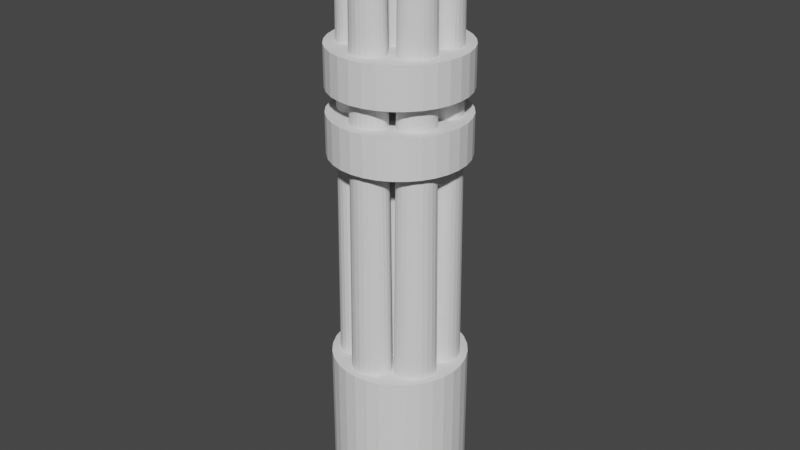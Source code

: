 # Source: Minigun.blend  (saved by Blender 2.93.21; exported with 4.5.12 LTS)
import bpy
from mathutils import Matrix  # noqa: F401  (used for matrix-valued properties, if any)

bpy.ops.wm.read_factory_settings(use_empty=True)
scene = bpy.context.scene
scene.name = 'Scene'

# ---- collections
col_collection = bpy.data.collections.new('Collection'); scene.collection.children.link(col_collection)

# ---- world
world_world = bpy.data.worlds.new('World'); scene.world = world_world
world_world.use_nodes = True; world_world.node_tree.nodes.clear()
_N = world_world.node_tree.nodes; _L = world_world.node_tree.links
n0 = _N.new('ShaderNodeOutputWorld'); n0.name = 'World Output'; n0.location = (300, 300)
n1 = _N.new('ShaderNodeBackground'); n1.name = 'Background'; n1.location = (10, 300)
n1.inputs[0].default_value = (0.05088, 0.05088, 0.05088, 1.0)
_L.new(n1.outputs[0], n0.inputs[0])
n0.is_active_output = True
world_world.color = (0.05088, 0.05088, 0.05088)
world_world.use_sun_shadow = False
world_world.sun_shadow_jitter_overblur = 0.0

# ---- meshes
me_cylinder = bpy.data.meshes.new('Cylinder')
me_cylinder.from_pydata([(0.0, 1.0, -0.02943), (-4.002e-08, 0.7003, 0.05856), (0.1951, 0.9808, -0.02943), (0.1366, 0.6868, 0.05856), (0.3827, 0.9239, -0.02943), (0.268, 0.647, 0.05856), (0.5556, 0.8315, -0.02943), (0.3891, 0.5823, 0.05856), (0.7071, 0.7071, -0.02943), (0.4952, 0.4952, 0.05856), (0.8315, 0.5556, -0.02943), (0.5823, 0.3891, 0.05856), (0.9239, 0.3827, -0.02943), (0.647, 0.268, 0.05856), (0.9808, 0.1951, -0.02943), (0.6868, 0.1366, 0.05856), (1.0, -4.371e-08, -0.02943), (0.7003, -3.52e-08, 0.05856), (0.9808, -0.1951, -0.02943), (0.6868, -0.1366, 0.05856), (0.9239, -0.3827, -0.02943), (0.647, -0.268, 0.05856), (0.8315, -0.5556, -0.02943), (0.5823, -0.3891, 0.05856), (0.7071, -0.7071, -0.02943), (0.4952, -0.4952, 0.05856), (0.5556, -0.8315, -0.02943), (0.3891, -0.5823, 0.05856), (0.3827, -0.9239, -0.02943), (0.268, -0.647, 0.05856), (0.1951, -0.9808, -0.02943), (0.1366, -0.6868, 0.05856), (-8.742e-08, -1.0, -0.02943), (-7.775e-08, -0.7003, 0.05856), (-0.1951, -0.9808, -0.02943), (-0.1366, -0.6868, 0.05856), (-0.3827, -0.9239, -0.02943), (-0.268, -0.647, 0.05856), (-0.5556, -0.8315, -0.02943), (-0.3891, -0.5823, 0.05856), (-0.7071, -0.7071, -0.02943), (-0.4952, -0.4952, 0.05856), (-0.8315, -0.5556, -0.02943), (-0.5823, -0.3891, 0.05856), (-0.9239, -0.3827, -0.02943), (-0.647, -0.268, 0.05856), (-0.9808, -0.1951, -0.02943), (-0.6868, -0.1366, 0.05856), (-1.0, 1.192e-08, -0.02943), (-0.7003, 1.146e-08, 0.05856), (-0.9808, 0.1951, -0.02943), (-0.6868, 0.1366, 0.05856), (-0.9239, 0.3827, -0.02943), (-0.647, 0.268, 0.05856), (-0.8315, 0.5556, -0.02943), (-0.5823, 0.3891, 0.05856), (-0.7071, 0.7071, -0.02943), (-0.4952, 0.4952, 0.05856), (-0.5556, 0.8315, -0.02943), (-0.3891, 0.5823, 0.05856), (-0.3827, 0.9239, -0.02943), (-0.268, 0.647, 0.05856), (-0.1951, 0.9808, -0.02943), (-0.1366, 0.6868, 0.05856), (0.1546, 0.777, 25.32), (-1.5e-09, 0.7922, 25.32), (0.3032, 0.7319, 25.32), (0.4401, 0.6587, 25.32), (0.5602, 0.5602, 25.32), (0.6587, 0.4401, 25.32), (0.7319, 0.3032, 25.32), (0.777, 0.1546, 25.32), (0.7922, -3.846e-08, 25.32), (0.777, -0.1546, 25.32), (0.7319, -0.3032, 25.32), (0.6587, -0.4401, 25.32), (0.5602, -0.5602, 25.32), (0.4401, -0.6587, 25.32), (0.3032, -0.7319, 25.32), (0.1546, -0.777, 25.32), (-7.076e-08, -0.7922, 25.32), (-0.1546, -0.777, 25.32), (-0.3032, -0.7319, 25.32), (-0.4401, -0.6587, 25.32), (-0.5602, -0.5602, 25.32), (-0.6587, -0.4401, 25.32), (-0.7319, -0.3032, 25.32), (-0.777, -0.1546, 25.32), (-0.7922, 5.617e-09, 25.32), (-0.777, 0.1546, 25.32), (-0.7319, 0.3032, 25.32), (-0.6587, 0.4401, 25.32), (-0.5602, 0.5602, 25.32), (-0.4401, 0.6587, 25.32), (-0.3032, 0.7319, 25.32), (-0.1546, 0.777, 25.32), (0.1147, 0.5766, 25.32), (-2.751e-08, 0.5879, 25.32), (0.225, 0.5431, 25.32), (0.3266, 0.4888, 25.32), (0.4157, 0.4157, 25.32), (0.4888, 0.3266, 25.32), (0.5431, 0.225, 25.32), (0.5766, 0.1147, 25.32), (0.5879, -3.234e-08, 25.32), (0.5766, -0.1147, 25.32), (0.5431, -0.225, 25.32), (0.4888, -0.3266, 25.32), (0.4157, -0.4157, 25.32), (0.3266, -0.4888, 25.32), (0.225, -0.5431, 25.32), (0.1147, -0.5766, 25.32), (-5.852e-08, -0.5879, 25.32), (-0.1147, -0.5766, 25.32), (-0.225, -0.5431, 25.32), (-0.3266, -0.4888, 25.32), (-0.4157, -0.4157, 25.32), (-0.4888, -0.3266, 25.32), (-0.5431, -0.225, 25.32), (-0.5766, -0.1147, 25.32), (-0.5879, 5.617e-09, 25.32), (-0.5766, 0.1147, 25.32), (-0.5431, 0.225, 25.32), (-0.4888, 0.3266, 25.32), (-0.4157, 0.4157, 25.32), (-0.3266, 0.4888, 25.32), (-0.225, 0.5431, 25.32), (-0.1147, 0.5766, 25.32)], [], [(0, 65, 64, 2), (2, 64, 66, 4), (4, 66, 67, 6), (6, 67, 68, 8), (8, 68, 69, 10), (10, 69, 70, 12), (12, 70, 71, 14), (14, 71, 72, 16), (16, 72, 73, 18), (18, 73, 74, 20), (20, 74, 75, 22), (22, 75, 76, 24), (24, 76, 77, 26), (26, 77, 78, 28), (28, 78, 79, 30), (30, 79, 80, 32), (32, 80, 81, 34), (34, 81, 82, 36), (36, 82, 83, 38), (38, 83, 84, 40), (40, 84, 85, 42), (42, 85, 86, 44), (44, 86, 87, 46), (46, 87, 88, 48), (48, 88, 89, 50), (50, 89, 90, 52), (52, 90, 91, 54), (54, 91, 92, 56), (56, 92, 93, 58), (58, 93, 94, 60), (3, 1, 63, 61, 59, 57, 55, 53, 51, 49, 47, 45, 43, 41, 39, 37, 35, 33, 31, 29, 27, 25, 23, 21, 19, 17, 15, 13, 11, 9, 7, 5), (60, 94, 95, 62), (62, 95, 65, 0), (0, 2, 4, 6, 8, 10, 12, 14, 16, 18, 20, 22, 24, 26, 28, 30, 32, 34, 36, 38, 40, 42, 44, 46, 48, 50, 52, 54, 56, 58, 60, 62), (97, 96, 64, 65), (96, 98, 66, 64), (98, 99, 67, 66), (99, 100, 68, 67), (100, 101, 69, 68), (101, 102, 70, 69), (102, 103, 71, 70), (103, 104, 72, 71), (104, 105, 73, 72), (105, 106, 74, 73), (106, 107, 75, 74), (107, 108, 76, 75), (108, 109, 77, 76), (109, 110, 78, 77), (110, 111, 79, 78), (111, 112, 80, 79), (112, 113, 81, 80), (113, 114, 82, 81), (114, 115, 83, 82), (115, 116, 84, 83), (116, 117, 85, 84), (117, 118, 86, 85), (118, 119, 87, 86), (119, 120, 88, 87), (120, 121, 89, 88), (121, 122, 90, 89), (122, 123, 91, 90), (123, 124, 92, 91), (124, 125, 93, 92), (125, 126, 94, 93), (126, 127, 95, 94), (127, 97, 65, 95), (1, 3, 96, 97), (3, 5, 98, 96), (5, 7, 99, 98), (7, 9, 100, 99), (9, 11, 101, 100), (11, 13, 102, 101), (13, 15, 103, 102), (15, 17, 104, 103), (17, 19, 105, 104), (19, 21, 106, 105), (21, 23, 107, 106), (23, 25, 108, 107), (25, 27, 109, 108), (27, 29, 110, 109), (29, 31, 111, 110), (31, 33, 112, 111), (33, 35, 113, 112), (35, 37, 114, 113), (37, 39, 115, 114), (39, 41, 116, 115), (41, 43, 117, 116), (43, 45, 118, 117), (45, 47, 119, 118), (47, 49, 120, 119), (49, 51, 121, 120), (51, 53, 122, 121), (53, 55, 123, 122), (55, 57, 124, 123), (57, 59, 125, 124), (59, 61, 126, 125), (61, 63, 127, 126), (63, 1, 97, 127)])
_uv = me_cylinder.uv_layers.new(name='UVMap')
_uv.uv.foreach_set('vector', [1.0, 0.5, 1.0, 1.0, 0.9688, 1.0, 0.9688, 0.5, 0.9688, 0.5, 0.9688, 1.0, 0.9375, 1.0, 0.9375, 0.5, 0.9375, 0.5, 0.9375, 1.0, 0.9062, 1.0, 0.9062, 0.5, 0.9062, 0.5, 0.9062, 1.0, 0.875, 1.0, 0.875, 0.5, 0.875, 0.5, 0.875, 1.0, 0.8438, 1.0, 0.8438, 0.5, 0.8438, 0.5, 0.8438, 1.0, 0.8125, 1.0, 0.8125, 0.5, 0.8125, 0.5, 0.8125, 1.0, 0.7812, 1.0, 0.7812, 0.5, 0.7812, 0.5, 0.7812, 1.0, 0.75, 1.0, 0.75, 0.5, 0.75, 0.5, 0.75, 1.0, 0.7188, 1.0, 0.7188, 0.5, 0.7188, 0.5, 0.7188, 1.0, 0.6875, 1.0, 0.6875, 0.5, 0.6875, 0.5, 0.6875, 1.0, 0.6562, 1.0, 0.6562, 0.5, 0.6562, 0.5, 0.6562, 1.0, 0.625, 1.0, 0.625, 0.5, 0.625, 0.5, 0.625, 1.0, 0.5938, 1.0, 0.5938, 0.5, 0.5938, 0.5, 0.5938, 1.0, 0.5625, 1.0, 0.5625, 0.5, 0.5625, 0.5, 0.5625, 1.0, 0.5312, 1.0, 0.5312, 0.5, 0.5312, 0.5, 0.5312, 1.0, 0.5, 1.0, 0.5, 0.5, 0.5, 0.5, 0.5, 1.0, 0.4688, 1.0, 0.4688, 0.5, 0.4688, 0.5, 0.4688, 1.0, 0.4375, 1.0, 0.4375, 0.5, 0.4375, 0.5, 0.4375, 1.0, 0.4062, 1.0, 0.4062, 0.5, 0.4062, 0.5, 0.4062, 1.0, 0.375, 1.0, 0.375, 0.5, 0.375, 0.5, 0.375, 1.0, 0.3438, 1.0, 0.3438, 0.5, 0.3438, 0.5, 0.3438, 1.0, 0.3125, 1.0, 0.3125, 0.5, 0.3125, 0.5, 0.3125, 1.0, 0.2812, 1.0, 0.2812, 0.5, 0.2812, 0.5, 0.2812, 1.0, 0.25, 1.0, 0.25, 0.5, 0.25, 0.5, 0.25, 1.0, 0.2188, 1.0, 0.2188, 0.5, 0.2188, 0.5, 0.2188, 1.0, 0.1875, 1.0, 0.1875, 0.5, 0.1875, 0.5, 0.1875, 1.0, 0.1562, 1.0, 0.1562, 0.5, 0.1562, 0.5, 0.1562, 1.0, 0.125, 1.0, 0.125, 0.5, 0.125, 0.5, 0.125, 1.0, 0.09375, 1.0, 0.09375, 0.5, 0.09375, 0.5, 0.09375, 1.0, 0.0625, 1.0, 0.0625, 0.5, 0.2828, 0.4148, 0.25, 0.4181, 0.2172, 0.4148, 0.1857, 0.4053, 0.1566, 0.3897, 0.1312, 0.3688, 0.1103, 0.3434, 0.09473, 0.3143, 0.08516, 0.2828, 0.08193, 0.25, 0.08516, 0.2172, 0.09473, 0.1857, 0.1103, 0.1566, 0.1312, 0.1312, 0.1566, 0.1103, 0.1857, 0.09473, 0.2172, 0.08516, 0.25, 0.08193, 0.2828, 0.08516, 0.3143, 0.09473, 0.3434, 0.1103, 0.3688, 0.1312, 0.3897, 0.1566, 0.4053, 0.1857, 0.4148, 0.2172, 0.4181, 0.25, 0.4148, 0.2828, 0.4053, 0.3143, 0.3897, 0.3434, 0.3688, 0.3688, 0.3434, 0.3897, 0.3143, 0.4053, 0.0625, 0.5, 0.0625, 1.0, 0.03125, 1.0, 0.03125, 0.5, 0.03125, 0.5, 0.03125, 1.0, 0.0, 1.0, 0.0, 0.5, 0.75, 0.49, 0.7968, 0.4854, 0.8418, 0.4717, 0.8833, 0.4496, 0.9197, 0.4197, 0.9496, 0.3833, 0.9717, 0.3418, 0.9854, 0.2968, 0.99, 0.25, 0.9854, 0.2032, 0.9717, 0.1582, 0.9496, 0.1167, 0.9197, 0.08029, 0.8833, 0.05045, 0.8418, 0.02827, 0.7968, 0.01461, 0.75, 0.01, 0.7032, 0.01461, 0.6582, 0.02827, 0.6167, 0.05045, 0.5803, 0.08029, 0.5504, 0.1167, 0.5283, 0.1582, 0.5146, 0.2032, 0.51, 0.25, 0.5146, 0.2968, 0.5283, 0.3418, 0.5504, 0.3833, 0.5803, 0.4197, 0.6167, 0.4496, 0.6582, 0.4717, 0.7032, 0.4854, 0.25, 0.4281, 0.2847, 0.4247, 0.2968, 0.4854, 0.25, 0.49, 0.2847, 0.4247, 0.3182, 0.4145, 0.3418, 0.4717, 0.2968, 0.4854, 0.3182, 0.4145, 0.3489, 0.3981, 0.3833, 0.4496, 0.3418, 0.4717, 0.3489, 0.3981, 0.3759, 0.3759, 0.4197, 0.4197, 0.3833, 0.4496, 0.3759, 0.3759, 0.3981, 0.3489, 0.4496, 0.3833, 0.4197, 0.4197, 0.3981, 0.3489, 0.4145, 0.3182, 0.4717, 0.3418, 0.4496, 0.3833, 0.4145, 0.3182, 0.4247, 0.2847, 0.4854, 0.2968, 0.4717, 0.3418, 0.4247, 0.2847, 0.4281, 0.25, 0.49, 0.25, 0.4854, 0.2968, 0.4281, 0.25, 0.4247, 0.2153, 0.4854, 0.2032, 0.49, 0.25, 0.4247, 0.2153, 0.4145, 0.1818, 0.4717, 0.1582, 0.4854, 0.2032, 0.4145, 0.1818, 0.3981, 0.1511, 0.4496, 0.1167, 0.4717, 0.1582, 0.3981, 0.1511, 0.3759, 0.1241, 0.4197, 0.08029, 0.4496, 0.1167, 0.3759, 0.1241, 0.3489, 0.1019, 0.3833, 0.05045, 0.4197, 0.08029, 0.3489, 0.1019, 0.3182, 0.08547, 0.3418, 0.02827, 0.3833, 0.05045, 0.3182, 0.08547, 0.2847, 0.07533, 0.2968, 0.01461, 0.3418, 0.02827, 0.2847, 0.07533, 0.25, 0.07191, 0.25, 0.01, 0.2968, 0.01461, 0.25, 0.07191, 0.2153, 0.07533, 0.2032, 0.01461, 0.25, 0.01, 0.2153, 0.07533, 0.1818, 0.08547, 0.1582, 0.02827, 0.2032, 0.01461, 0.1818, 0.08547, 0.1511, 0.1019, 0.1167, 0.05045, 0.1582, 0.02827, 0.1511, 0.1019, 0.1241, 0.1241, 0.08029, 0.08029, 0.1167, 0.05045, 0.1241, 0.1241, 0.1019, 0.1511, 0.05045, 0.1167, 0.08029, 0.08029, 0.1019, 0.1511, 0.08547, 0.1818, 0.02827, 0.1582, 0.05045, 0.1167, 0.08547, 0.1818, 0.07533, 0.2153, 0.01461, 0.2032, 0.02827, 0.1582, 0.07533, 0.2153, 0.07191, 0.25, 0.01, 0.25, 0.01461, 0.2032, 0.07191, 0.25, 0.07533, 0.2847, 0.01461, 0.2968, 0.01, 0.25, 0.07533, 0.2847, 0.08547, 0.3182, 0.02827, 0.3418, 0.01461, 0.2968, 0.08547, 0.3182, 0.1019, 0.3489, 0.05045, 0.3833, 0.02827, 0.3418, 0.1019, 0.3489, 0.1241, 0.3759, 0.08029, 0.4197, 0.05045, 0.3833, 0.1241, 0.3759, 0.1511, 0.3981, 0.1167, 0.4496, 0.08029, 0.4197, 0.1511, 0.3981, 0.1818, 0.4145, 0.1582, 0.4717, 0.1167, 0.4496, 0.1818, 0.4145, 0.2153, 0.4247, 0.2032, 0.4854, 0.1582, 0.4717, 0.2153, 0.4247, 0.25, 0.4281, 0.25, 0.49, 0.2032, 0.4854, 0.25, 0.4181, 0.2828, 0.4148, 0.2847, 0.4247, 0.25, 0.4281, 0.2828, 0.4148, 0.3143, 0.4053, 0.3182, 0.4145, 0.2847, 0.4247, 0.3143, 0.4053, 0.3434, 0.3897, 0.3489, 0.3981, 0.3182, 0.4145, 0.3434, 0.3897, 0.3688, 0.3688, 0.3759, 0.3759, 0.3489, 0.3981, 0.3688, 0.3688, 0.3897, 0.3434, 0.3981, 0.3489, 0.3759, 0.3759, 0.3897, 0.3434, 0.4053, 0.3143, 0.4145, 0.3182, 0.3981, 0.3489, 0.4053, 0.3143, 0.4148, 0.2828, 0.4247, 0.2847, 0.4145, 0.3182, 0.4148, 0.2828, 0.4181, 0.25, 0.4281, 0.25, 0.4247, 0.2847, 0.4181, 0.25, 0.4148, 0.2172, 0.4247, 0.2153, 0.4281, 0.25, 0.4148, 0.2172, 0.4053, 0.1857, 0.4145, 0.1818, 0.4247, 0.2153, 0.4053, 0.1857, 0.3897, 0.1566, 0.3981, 0.1511, 0.4145, 0.1818, 0.3897, 0.1566, 0.3688, 0.1312, 0.3759, 0.1241, 0.3981, 0.1511, 0.3688, 0.1312, 0.3434, 0.1103, 0.3489, 0.1019, 0.3759, 0.1241, 0.3434, 0.1103, 0.3143, 0.09473, 0.3182, 0.08547, 0.3489, 0.1019, 0.3143, 0.09473, 0.2828, 0.08516, 0.2847, 0.07533, 0.3182, 0.08547, 0.2828, 0.08516, 0.25, 0.08193, 0.25, 0.07191, 0.2847, 0.07533, 0.25, 0.08193, 0.2172, 0.08516, 0.2153, 0.07533, 0.25, 0.07191, 0.2172, 0.08516, 0.1857, 0.09473, 0.1818, 0.08547, 0.2153, 0.07533, 0.1857, 0.09473, 0.1566, 0.1103, 0.1511, 0.1019, 0.1818, 0.08547, 0.1566, 0.1103, 0.1312, 0.1312, 0.1241, 0.1241, 0.1511, 0.1019, 0.1312, 0.1312, 0.1103, 0.1566, 0.1019, 0.1511, 0.1241, 0.1241, 0.1103, 0.1566, 0.09473, 0.1857, 0.08547, 0.1818, 0.1019, 0.1511, 0.09473, 0.1857, 0.08516, 0.2172, 0.07533, 0.2153, 0.08547, 0.1818, 0.08516, 0.2172, 0.08193, 0.25, 0.07191, 0.25, 0.07533, 0.2153, 0.08193, 0.25, 0.08516, 0.2828, 0.07533, 0.2847, 0.07191, 0.25, 0.08516, 0.2828, 0.09473, 0.3143, 0.08547, 0.3182, 0.07533, 0.2847, 0.09473, 0.3143, 0.1103, 0.3434, 0.1019, 0.3489, 0.08547, 0.3182, 0.1103, 0.3434, 0.1312, 0.3688, 0.1241, 0.3759, 0.1019, 0.3489, 0.1312, 0.3688, 0.1566, 0.3897, 0.1511, 0.3981, 0.1241, 0.3759, 0.1566, 0.3897, 0.1857, 0.4053, 0.1818, 0.4145, 0.1511, 0.3981, 0.1857, 0.4053, 0.2172, 0.4148, 0.2153, 0.4247, 0.1818, 0.4145, 0.2172, 0.4148, 0.25, 0.4181, 0.25, 0.4281, 0.2153, 0.4247])
me_cylinder.use_remesh_fix_poles = True
me_cylinder.use_remesh_preserve_attributes = False
me_cylinder.update()
me_cylinder_001 = bpy.data.meshes.new('Cylinder.001')
me_cylinder_001.from_pydata([(0.0, 1.0, 25.23), (-4.002e-08, 0.7003, 25.44), (0.1951, 0.9808, 25.23), (0.1366, 0.6868, 25.44), (0.3827, 0.9239, 25.23), (0.268, 0.647, 25.44), (0.5556, 0.8315, 25.23), (0.3891, 0.5823, 25.44), (0.7071, 0.7071, 25.23), (0.4952, 0.4952, 25.44), (0.8315, 0.5556, 25.23), (0.5823, 0.3891, 25.44), (0.9239, 0.3827, 25.23), (0.647, 0.268, 25.44), (0.9808, 0.1951, 25.23), (0.6868, 0.1366, 25.44), (1.0, -4.371e-08, 25.23), (0.7003, -3.52e-08, 25.44), (0.9808, -0.1951, 25.23), (0.6868, -0.1366, 25.44), (0.9239, -0.3827, 25.23), (0.647, -0.268, 25.44), (0.8315, -0.5556, 25.23), (0.5823, -0.3891, 25.44), (0.7071, -0.7071, 25.23), (0.4952, -0.4952, 25.44), (0.5556, -0.8315, 25.23), (0.3891, -0.5823, 25.44), (0.3827, -0.9239, 25.23), (0.268, -0.647, 25.44), (0.1951, -0.9808, 25.23), (0.1366, -0.6868, 25.44), (-8.742e-08, -1.0, 25.23), (-7.775e-08, -0.7003, 25.44), (-0.1951, -0.9808, 25.23), (-0.1366, -0.6868, 25.44), (-0.3827, -0.9239, 25.23), (-0.268, -0.647, 25.44), (-0.5556, -0.8315, 25.23), (-0.3891, -0.5823, 25.44), (-0.7071, -0.7071, 25.23), (-0.4952, -0.4952, 25.44), (-0.8315, -0.5556, 25.23), (-0.5823, -0.3891, 25.44), (-0.9239, -0.3827, 25.23), (-0.647, -0.268, 25.44), (-0.9808, -0.1951, 25.23), (-0.6868, -0.1366, 25.44), (-1.0, 1.192e-08, 25.23), (-0.7003, 1.146e-08, 25.44), (-0.9808, 0.1951, 25.23), (-0.6868, 0.1366, 25.44), (-0.9239, 0.3827, 25.23), (-0.647, 0.268, 25.44), (-0.8315, 0.5556, 25.23), (-0.5823, 0.3891, 25.44), (-0.7071, 0.7071, 25.23), (-0.4952, 0.4952, 25.44), (-0.5556, 0.8315, 25.23), (-0.3891, 0.5823, 25.44), (-0.3827, 0.9239, 25.23), (-0.268, 0.647, 25.44), (-0.1951, 0.9808, 25.23), (-0.1366, 0.6868, 25.44), (0.1951, 0.9808, 27.26), (0.0, 1.0, 27.26), (0.3827, 0.9239, 27.26), (0.5556, 0.8315, 27.26), (0.7071, 0.7071, 27.26), (0.8315, 0.5556, 27.26), (0.9239, 0.3827, 27.26), (0.9808, 0.1951, 27.26), (1.0, -4.371e-08, 27.26), (0.9808, -0.1951, 27.26), (0.9239, -0.3827, 27.26), (0.8315, -0.5556, 27.26), (0.7071, -0.7071, 27.26), (0.5556, -0.8315, 27.26), (0.3827, -0.9239, 27.26), (0.1951, -0.9808, 27.26), (-8.742e-08, -1.0, 27.26), (-0.1951, -0.9808, 27.26), (-0.3827, -0.9239, 27.26), (-0.5556, -0.8315, 27.26), (-0.7071, -0.7071, 27.26), (-0.8315, -0.5556, 27.26), (-0.9239, -0.3827, 27.26), (-0.9808, -0.1951, 27.26), (-1.0, 1.192e-08, 27.26), (-0.9808, 0.1951, 27.26), (-0.9239, 0.3827, 27.26), (-0.8315, 0.5556, 27.26), (-0.7071, 0.7071, 27.26), (-0.5556, 0.8315, 27.26), (-0.3827, 0.9239, 27.26), (-0.1951, 0.9808, 27.26), (0.1448, 0.7278, 27.26), (-3.283e-08, 0.742, 27.26), (0.284, 0.6855, 27.26), (0.4122, 0.617, 27.26), (0.5247, 0.5247, 27.26), (0.617, 0.4122, 27.26), (0.6855, 0.284, 27.26), (0.7278, 0.1448, 27.26), (0.742, -3.599e-08, 27.26), (0.7278, -0.1448, 27.26), (0.6855, -0.284, 27.26), (0.617, -0.4122, 27.26), (0.5247, -0.5247, 27.26), (0.4122, -0.617, 27.26), (0.284, -0.6855, 27.26), (0.1448, -0.7278, 27.26), (-7.197e-08, -0.742, 27.26), (-0.1448, -0.7278, 27.26), (-0.284, -0.6855, 27.26), (-0.4122, -0.617, 27.26), (-0.5247, -0.5247, 27.26), (-0.617, -0.4122, 27.26), (-0.6855, -0.284, 27.26), (-0.7278, -0.1448, 27.26), (-0.742, 1.192e-08, 27.26), (-0.7278, 0.1448, 27.26), (-0.6855, 0.284, 27.26), (-0.617, 0.4122, 27.26), (-0.5247, 0.5247, 27.26), (-0.4122, 0.617, 27.26), (-0.284, 0.6855, 27.26), (-0.1448, 0.7278, 27.26)], [], [(0, 65, 64, 2), (2, 64, 66, 4), (4, 66, 67, 6), (6, 67, 68, 8), (8, 68, 69, 10), (10, 69, 70, 12), (12, 70, 71, 14), (14, 71, 72, 16), (16, 72, 73, 18), (18, 73, 74, 20), (20, 74, 75, 22), (22, 75, 76, 24), (24, 76, 77, 26), (26, 77, 78, 28), (28, 78, 79, 30), (30, 79, 80, 32), (32, 80, 81, 34), (34, 81, 82, 36), (36, 82, 83, 38), (38, 83, 84, 40), (40, 84, 85, 42), (42, 85, 86, 44), (44, 86, 87, 46), (46, 87, 88, 48), (48, 88, 89, 50), (50, 89, 90, 52), (52, 90, 91, 54), (54, 91, 92, 56), (56, 92, 93, 58), (58, 93, 94, 60), (3, 1, 63, 61, 59, 57, 55, 53, 51, 49, 47, 45, 43, 41, 39, 37, 35, 33, 31, 29, 27, 25, 23, 21, 19, 17, 15, 13, 11, 9, 7, 5), (60, 94, 95, 62), (62, 95, 65, 0), (0, 2, 4, 6, 8, 10, 12, 14, 16, 18, 20, 22, 24, 26, 28, 30, 32, 34, 36, 38, 40, 42, 44, 46, 48, 50, 52, 54, 56, 58, 60, 62), (97, 96, 64, 65), (96, 98, 66, 64), (98, 99, 67, 66), (99, 100, 68, 67), (100, 101, 69, 68), (101, 102, 70, 69), (102, 103, 71, 70), (103, 104, 72, 71), (104, 105, 73, 72), (105, 106, 74, 73), (106, 107, 75, 74), (107, 108, 76, 75), (108, 109, 77, 76), (109, 110, 78, 77), (110, 111, 79, 78), (111, 112, 80, 79), (112, 113, 81, 80), (113, 114, 82, 81), (114, 115, 83, 82), (115, 116, 84, 83), (116, 117, 85, 84), (117, 118, 86, 85), (118, 119, 87, 86), (119, 120, 88, 87), (120, 121, 89, 88), (121, 122, 90, 89), (122, 123, 91, 90), (123, 124, 92, 91), (124, 125, 93, 92), (125, 126, 94, 93), (126, 127, 95, 94), (127, 97, 65, 95), (1, 3, 96, 97), (3, 5, 98, 96), (5, 7, 99, 98), (7, 9, 100, 99), (9, 11, 101, 100), (11, 13, 102, 101), (13, 15, 103, 102), (15, 17, 104, 103), (17, 19, 105, 104), (19, 21, 106, 105), (21, 23, 107, 106), (23, 25, 108, 107), (25, 27, 109, 108), (27, 29, 110, 109), (29, 31, 111, 110), (31, 33, 112, 111), (33, 35, 113, 112), (35, 37, 114, 113), (37, 39, 115, 114), (39, 41, 116, 115), (41, 43, 117, 116), (43, 45, 118, 117), (45, 47, 119, 118), (47, 49, 120, 119), (49, 51, 121, 120), (51, 53, 122, 121), (53, 55, 123, 122), (55, 57, 124, 123), (57, 59, 125, 124), (59, 61, 126, 125), (61, 63, 127, 126), (63, 1, 97, 127)])
_uv = me_cylinder_001.uv_layers.new(name='UVMap')
_uv.uv.foreach_set('vector', [1.0, 0.5, 1.0, 1.0, 0.9688, 1.0, 0.9688, 0.5, 0.9688, 0.5, 0.9688, 1.0, 0.9375, 1.0, 0.9375, 0.5, 0.9375, 0.5, 0.9375, 1.0, 0.9062, 1.0, 0.9062, 0.5, 0.9062, 0.5, 0.9062, 1.0, 0.875, 1.0, 0.875, 0.5, 0.875, 0.5, 0.875, 1.0, 0.8438, 1.0, 0.8438, 0.5, 0.8438, 0.5, 0.8438, 1.0, 0.8125, 1.0, 0.8125, 0.5, 0.8125, 0.5, 0.8125, 1.0, 0.7812, 1.0, 0.7812, 0.5, 0.7812, 0.5, 0.7812, 1.0, 0.75, 1.0, 0.75, 0.5, 0.75, 0.5, 0.75, 1.0, 0.7188, 1.0, 0.7188, 0.5, 0.7188, 0.5, 0.7188, 1.0, 0.6875, 1.0, 0.6875, 0.5, 0.6875, 0.5, 0.6875, 1.0, 0.6562, 1.0, 0.6562, 0.5, 0.6562, 0.5, 0.6562, 1.0, 0.625, 1.0, 0.625, 0.5, 0.625, 0.5, 0.625, 1.0, 0.5938, 1.0, 0.5938, 0.5, 0.5938, 0.5, 0.5938, 1.0, 0.5625, 1.0, 0.5625, 0.5, 0.5625, 0.5, 0.5625, 1.0, 0.5312, 1.0, 0.5312, 0.5, 0.5312, 0.5, 0.5312, 1.0, 0.5, 1.0, 0.5, 0.5, 0.5, 0.5, 0.5, 1.0, 0.4688, 1.0, 0.4688, 0.5, 0.4688, 0.5, 0.4688, 1.0, 0.4375, 1.0, 0.4375, 0.5, 0.4375, 0.5, 0.4375, 1.0, 0.4062, 1.0, 0.4062, 0.5, 0.4062, 0.5, 0.4062, 1.0, 0.375, 1.0, 0.375, 0.5, 0.375, 0.5, 0.375, 1.0, 0.3438, 1.0, 0.3438, 0.5, 0.3438, 0.5, 0.3438, 1.0, 0.3125, 1.0, 0.3125, 0.5, 0.3125, 0.5, 0.3125, 1.0, 0.2812, 1.0, 0.2812, 0.5, 0.2812, 0.5, 0.2812, 1.0, 0.25, 1.0, 0.25, 0.5, 0.25, 0.5, 0.25, 1.0, 0.2188, 1.0, 0.2188, 0.5, 0.2188, 0.5, 0.2188, 1.0, 0.1875, 1.0, 0.1875, 0.5, 0.1875, 0.5, 0.1875, 1.0, 0.1562, 1.0, 0.1562, 0.5, 0.1562, 0.5, 0.1562, 1.0, 0.125, 1.0, 0.125, 0.5, 0.125, 0.5, 0.125, 1.0, 0.09375, 1.0, 0.09375, 0.5, 0.09375, 0.5, 0.09375, 1.0, 0.0625, 1.0, 0.0625, 0.5, 0.2828, 0.4148, 0.25, 0.4181, 0.2172, 0.4148, 0.1857, 0.4053, 0.1566, 0.3897, 0.1312, 0.3688, 0.1103, 0.3434, 0.09473, 0.3143, 0.08516, 0.2828, 0.08193, 0.25, 0.08516, 0.2172, 0.09473, 0.1857, 0.1103, 0.1566, 0.1312, 0.1312, 0.1566, 0.1103, 0.1857, 0.09473, 0.2172, 0.08516, 0.25, 0.08193, 0.2828, 0.08516, 0.3143, 0.09473, 0.3434, 0.1103, 0.3688, 0.1312, 0.3897, 0.1566, 0.4053, 0.1857, 0.4148, 0.2172, 0.4181, 0.25, 0.4148, 0.2828, 0.4053, 0.3143, 0.3897, 0.3434, 0.3688, 0.3688, 0.3434, 0.3897, 0.3143, 0.4053, 0.0625, 0.5, 0.0625, 1.0, 0.03125, 1.0, 0.03125, 0.5, 0.03125, 0.5, 0.03125, 1.0, 0.0, 1.0, 0.0, 0.5, 0.75, 0.49, 0.7968, 0.4854, 0.8418, 0.4717, 0.8833, 0.4496, 0.9197, 0.4197, 0.9496, 0.3833, 0.9717, 0.3418, 0.9854, 0.2968, 0.99, 0.25, 0.9854, 0.2032, 0.9717, 0.1582, 0.9496, 0.1167, 0.9197, 0.08029, 0.8833, 0.05045, 0.8418, 0.02827, 0.7968, 0.01461, 0.75, 0.01, 0.7032, 0.01461, 0.6582, 0.02827, 0.6167, 0.05045, 0.5803, 0.08029, 0.5504, 0.1167, 0.5283, 0.1582, 0.5146, 0.2032, 0.51, 0.25, 0.5146, 0.2968, 0.5283, 0.3418, 0.5504, 0.3833, 0.5803, 0.4197, 0.6167, 0.4496, 0.6582, 0.4717, 0.7032, 0.4854, 0.25, 0.4281, 0.2847, 0.4247, 0.2968, 0.4854, 0.25, 0.49, 0.2847, 0.4247, 0.3182, 0.4145, 0.3418, 0.4717, 0.2968, 0.4854, 0.3182, 0.4145, 0.3489, 0.3981, 0.3833, 0.4496, 0.3418, 0.4717, 0.3489, 0.3981, 0.3759, 0.3759, 0.4197, 0.4197, 0.3833, 0.4496, 0.3759, 0.3759, 0.3981, 0.3489, 0.4496, 0.3833, 0.4197, 0.4197, 0.3981, 0.3489, 0.4145, 0.3182, 0.4717, 0.3418, 0.4496, 0.3833, 0.4145, 0.3182, 0.4247, 0.2847, 0.4854, 0.2968, 0.4717, 0.3418, 0.4247, 0.2847, 0.4281, 0.25, 0.49, 0.25, 0.4854, 0.2968, 0.4281, 0.25, 0.4247, 0.2153, 0.4854, 0.2032, 0.49, 0.25, 0.4247, 0.2153, 0.4145, 0.1818, 0.4717, 0.1582, 0.4854, 0.2032, 0.4145, 0.1818, 0.3981, 0.1511, 0.4496, 0.1167, 0.4717, 0.1582, 0.3981, 0.1511, 0.3759, 0.1241, 0.4197, 0.08029, 0.4496, 0.1167, 0.3759, 0.1241, 0.3489, 0.1019, 0.3833, 0.05045, 0.4197, 0.08029, 0.3489, 0.1019, 0.3182, 0.08547, 0.3418, 0.02827, 0.3833, 0.05045, 0.3182, 0.08547, 0.2847, 0.07533, 0.2968, 0.01461, 0.3418, 0.02827, 0.2847, 0.07533, 0.25, 0.07191, 0.25, 0.01, 0.2968, 0.01461, 0.25, 0.07191, 0.2153, 0.07533, 0.2032, 0.01461, 0.25, 0.01, 0.2153, 0.07533, 0.1818, 0.08547, 0.1582, 0.02827, 0.2032, 0.01461, 0.1818, 0.08547, 0.1511, 0.1019, 0.1167, 0.05045, 0.1582, 0.02827, 0.1511, 0.1019, 0.1241, 0.1241, 0.08029, 0.08029, 0.1167, 0.05045, 0.1241, 0.1241, 0.1019, 0.1511, 0.05045, 0.1167, 0.08029, 0.08029, 0.1019, 0.1511, 0.08547, 0.1818, 0.02827, 0.1582, 0.05045, 0.1167, 0.08547, 0.1818, 0.07533, 0.2153, 0.01461, 0.2032, 0.02827, 0.1582, 0.07533, 0.2153, 0.07191, 0.25, 0.01, 0.25, 0.01461, 0.2032, 0.07191, 0.25, 0.07533, 0.2847, 0.01461, 0.2968, 0.01, 0.25, 0.07533, 0.2847, 0.08547, 0.3182, 0.02827, 0.3418, 0.01461, 0.2968, 0.08547, 0.3182, 0.1019, 0.3489, 0.05045, 0.3833, 0.02827, 0.3418, 0.1019, 0.3489, 0.1241, 0.3759, 0.08029, 0.4197, 0.05045, 0.3833, 0.1241, 0.3759, 0.1511, 0.3981, 0.1167, 0.4496, 0.08029, 0.4197, 0.1511, 0.3981, 0.1818, 0.4145, 0.1582, 0.4717, 0.1167, 0.4496, 0.1818, 0.4145, 0.2153, 0.4247, 0.2032, 0.4854, 0.1582, 0.4717, 0.2153, 0.4247, 0.25, 0.4281, 0.25, 0.49, 0.2032, 0.4854, 0.25, 0.4181, 0.2828, 0.4148, 0.2847, 0.4247, 0.25, 0.4281, 0.2828, 0.4148, 0.3143, 0.4053, 0.3182, 0.4145, 0.2847, 0.4247, 0.3143, 0.4053, 0.3434, 0.3897, 0.3489, 0.3981, 0.3182, 0.4145, 0.3434, 0.3897, 0.3688, 0.3688, 0.3759, 0.3759, 0.3489, 0.3981, 0.3688, 0.3688, 0.3897, 0.3434, 0.3981, 0.3489, 0.3759, 0.3759, 0.3897, 0.3434, 0.4053, 0.3143, 0.4145, 0.3182, 0.3981, 0.3489, 0.4053, 0.3143, 0.4148, 0.2828, 0.4247, 0.2847, 0.4145, 0.3182, 0.4148, 0.2828, 0.4181, 0.25, 0.4281, 0.25, 0.4247, 0.2847, 0.4181, 0.25, 0.4148, 0.2172, 0.4247, 0.2153, 0.4281, 0.25, 0.4148, 0.2172, 0.4053, 0.1857, 0.4145, 0.1818, 0.4247, 0.2153, 0.4053, 0.1857, 0.3897, 0.1566, 0.3981, 0.1511, 0.4145, 0.1818, 0.3897, 0.1566, 0.3688, 0.1312, 0.3759, 0.1241, 0.3981, 0.1511, 0.3688, 0.1312, 0.3434, 0.1103, 0.3489, 0.1019, 0.3759, 0.1241, 0.3434, 0.1103, 0.3143, 0.09473, 0.3182, 0.08547, 0.3489, 0.1019, 0.3143, 0.09473, 0.2828, 0.08516, 0.2847, 0.07533, 0.3182, 0.08547, 0.2828, 0.08516, 0.25, 0.08193, 0.25, 0.07191, 0.2847, 0.07533, 0.25, 0.08193, 0.2172, 0.08516, 0.2153, 0.07533, 0.25, 0.07191, 0.2172, 0.08516, 0.1857, 0.09473, 0.1818, 0.08547, 0.2153, 0.07533, 0.1857, 0.09473, 0.1566, 0.1103, 0.1511, 0.1019, 0.1818, 0.08547, 0.1566, 0.1103, 0.1312, 0.1312, 0.1241, 0.1241, 0.1511, 0.1019, 0.1312, 0.1312, 0.1103, 0.1566, 0.1019, 0.1511, 0.1241, 0.1241, 0.1103, 0.1566, 0.09473, 0.1857, 0.08547, 0.1818, 0.1019, 0.1511, 0.09473, 0.1857, 0.08516, 0.2172, 0.07533, 0.2153, 0.08547, 0.1818, 0.08516, 0.2172, 0.08193, 0.25, 0.07191, 0.25, 0.07533, 0.2153, 0.08193, 0.25, 0.08516, 0.2828, 0.07533, 0.2847, 0.07191, 0.25, 0.08516, 0.2828, 0.09473, 0.3143, 0.08547, 0.3182, 0.07533, 0.2847, 0.09473, 0.3143, 0.1103, 0.3434, 0.1019, 0.3489, 0.08547, 0.3182, 0.1103, 0.3434, 0.1312, 0.3688, 0.1241, 0.3759, 0.1019, 0.3489, 0.1312, 0.3688, 0.1566, 0.3897, 0.1511, 0.3981, 0.1241, 0.3759, 0.1566, 0.3897, 0.1857, 0.4053, 0.1818, 0.4145, 0.1511, 0.3981, 0.1857, 0.4053, 0.2172, 0.4148, 0.2153, 0.4247, 0.1818, 0.4145, 0.2172, 0.4148, 0.25, 0.4181, 0.25, 0.4281, 0.2153, 0.4247])
me_cylinder_001.use_remesh_fix_poles = True
me_cylinder_001.use_remesh_preserve_attributes = False
me_cylinder_001.update()
me_cylinder_002 = bpy.data.meshes.new('Cylinder.002')
me_cylinder_002.from_pydata([(0.0, 1.0, -1.0), (0.0, 1.0, 1.0), (0.1951, 0.9808, -1.0), (0.1951, 0.9808, 1.0), (0.3827, 0.9239, -1.0), (0.3827, 0.9239, 1.0), (0.5556, 0.8315, -1.0), (0.5556, 0.8315, 1.0), (0.7071, 0.7071, -1.0), (0.7071, 0.7071, 1.0), (0.8315, 0.5556, -1.0), (0.8315, 0.5556, 1.0), (0.9239, 0.3827, -1.0), (0.9239, 0.3827, 1.0), (0.9808, 0.1951, -1.0), (0.9808, 0.1951, 1.0), (1.0, -4.371e-08, -1.0), (1.0, -4.371e-08, 1.0), (0.9808, -0.1951, -1.0), (0.9808, -0.1951, 1.0), (0.9239, -0.3827, -1.0), (0.9239, -0.3827, 1.0), (0.8315, -0.5556, -1.0), (0.8315, -0.5556, 1.0), (0.7071, -0.7071, -1.0), (0.7071, -0.7071, 1.0), (0.5556, -0.8315, -1.0), (0.5556, -0.8315, 1.0), (0.3827, -0.9239, -1.0), (0.3827, -0.9239, 1.0), (0.1951, -0.9808, -1.0), (0.1951, -0.9808, 1.0), (-8.742e-08, -1.0, -1.0), (-8.742e-08, -1.0, 1.0), (-0.1951, -0.9808, -1.0), (-0.1951, -0.9808, 1.0), (-0.3827, -0.9239, -1.0), (-0.3827, -0.9239, 1.0), (-0.5556, -0.8315, -1.0), (-0.5556, -0.8315, 1.0), (-0.7071, -0.7071, -1.0), (-0.7071, -0.7071, 1.0), (-0.8315, -0.5556, -1.0), (-0.8315, -0.5556, 1.0), (-0.9239, -0.3827, -1.0), (-0.9239, -0.3827, 1.0), (-0.9808, -0.1951, -1.0), (-0.9808, -0.1951, 1.0), (-1.0, 1.192e-08, -1.0), (-1.0, 1.192e-08, 1.0), (-0.9808, 0.1951, -1.0), (-0.9808, 0.1951, 1.0), (-0.9239, 0.3827, -1.0), (-0.9239, 0.3827, 1.0), (-0.8315, 0.5556, -1.0), (-0.8315, 0.5556, 1.0), (-0.7071, 0.7071, -1.0), (-0.7071, 0.7071, 1.0), (-0.5556, 0.8315, -1.0), (-0.5556, 0.8315, 1.0), (-0.3827, 0.9239, -1.0), (-0.3827, 0.9239, 1.0), (-0.1951, 0.9808, -1.0), (-0.1951, 0.9808, 1.0)], [], [(0, 1, 3, 2), (2, 3, 5, 4), (4, 5, 7, 6), (6, 7, 9, 8), (8, 9, 11, 10), (10, 11, 13, 12), (12, 13, 15, 14), (14, 15, 17, 16), (16, 17, 19, 18), (18, 19, 21, 20), (20, 21, 23, 22), (22, 23, 25, 24), (24, 25, 27, 26), (26, 27, 29, 28), (28, 29, 31, 30), (30, 31, 33, 32), (32, 33, 35, 34), (34, 35, 37, 36), (36, 37, 39, 38), (38, 39, 41, 40), (40, 41, 43, 42), (42, 43, 45, 44), (44, 45, 47, 46), (46, 47, 49, 48), (48, 49, 51, 50), (50, 51, 53, 52), (52, 53, 55, 54), (54, 55, 57, 56), (56, 57, 59, 58), (58, 59, 61, 60), (3, 1, 63, 61, 59, 57, 55, 53, 51, 49, 47, 45, 43, 41, 39, 37, 35, 33, 31, 29, 27, 25, 23, 21, 19, 17, 15, 13, 11, 9, 7, 5), (60, 61, 63, 62), (62, 63, 1, 0), (0, 2, 4, 6, 8, 10, 12, 14, 16, 18, 20, 22, 24, 26, 28, 30, 32, 34, 36, 38, 40, 42, 44, 46, 48, 50, 52, 54, 56, 58, 60, 62)])
_uv = me_cylinder_002.uv_layers.new(name='UVMap')
_uv.uv.foreach_set('vector', [1.0, 0.5, 1.0, 1.0, 0.9688, 1.0, 0.9688, 0.5, 0.9688, 0.5, 0.9688, 1.0, 0.9375, 1.0, 0.9375, 0.5, 0.9375, 0.5, 0.9375, 1.0, 0.9062, 1.0, 0.9062, 0.5, 0.9062, 0.5, 0.9062, 1.0, 0.875, 1.0, 0.875, 0.5, 0.875, 0.5, 0.875, 1.0, 0.8438, 1.0, 0.8438, 0.5, 0.8438, 0.5, 0.8438, 1.0, 0.8125, 1.0, 0.8125, 0.5, 0.8125, 0.5, 0.8125, 1.0, 0.7812, 1.0, 0.7812, 0.5, 0.7812, 0.5, 0.7812, 1.0, 0.75, 1.0, 0.75, 0.5, 0.75, 0.5, 0.75, 1.0, 0.7188, 1.0, 0.7188, 0.5, 0.7188, 0.5, 0.7188, 1.0, 0.6875, 1.0, 0.6875, 0.5, 0.6875, 0.5, 0.6875, 1.0, 0.6562, 1.0, 0.6562, 0.5, 0.6562, 0.5, 0.6562, 1.0, 0.625, 1.0, 0.625, 0.5, 0.625, 0.5, 0.625, 1.0, 0.5938, 1.0, 0.5938, 0.5, 0.5938, 0.5, 0.5938, 1.0, 0.5625, 1.0, 0.5625, 0.5, 0.5625, 0.5, 0.5625, 1.0, 0.5312, 1.0, 0.5312, 0.5, 0.5312, 0.5, 0.5312, 1.0, 0.5, 1.0, 0.5, 0.5, 0.5, 0.5, 0.5, 1.0, 0.4688, 1.0, 0.4688, 0.5, 0.4688, 0.5, 0.4688, 1.0, 0.4375, 1.0, 0.4375, 0.5, 0.4375, 0.5, 0.4375, 1.0, 0.4062, 1.0, 0.4062, 0.5, 0.4062, 0.5, 0.4062, 1.0, 0.375, 1.0, 0.375, 0.5, 0.375, 0.5, 0.375, 1.0, 0.3438, 1.0, 0.3438, 0.5, 0.3438, 0.5, 0.3438, 1.0, 0.3125, 1.0, 0.3125, 0.5, 0.3125, 0.5, 0.3125, 1.0, 0.2812, 1.0, 0.2812, 0.5, 0.2812, 0.5, 0.2812, 1.0, 0.25, 1.0, 0.25, 0.5, 0.25, 0.5, 0.25, 1.0, 0.2188, 1.0, 0.2188, 0.5, 0.2188, 0.5, 0.2188, 1.0, 0.1875, 1.0, 0.1875, 0.5, 0.1875, 0.5, 0.1875, 1.0, 0.1562, 1.0, 0.1562, 0.5, 0.1562, 0.5, 0.1562, 1.0, 0.125, 1.0, 0.125, 0.5, 0.125, 0.5, 0.125, 1.0, 0.09375, 1.0, 0.09375, 0.5, 0.09375, 0.5, 0.09375, 1.0, 0.0625, 1.0, 0.0625, 0.5, 0.2968, 0.4854, 0.25, 0.49, 0.2032, 0.4854, 0.1582, 0.4717, 0.1167, 0.4496, 0.08029, 0.4197, 0.05045, 0.3833, 0.02827, 0.3418, 0.01461, 0.2968, 0.01, 0.25, 0.01461, 0.2032, 0.02827, 0.1582, 0.05045, 0.1167, 0.08029, 0.08029, 0.1167, 0.05045, 0.1582, 0.02827, 0.2032, 0.01461, 0.25, 0.01, 0.2968, 0.01461, 0.3418, 0.02827, 0.3833, 0.05045, 0.4197, 0.08029, 0.4496, 0.1167, 0.4717, 0.1582, 0.4854, 0.2032, 0.49, 0.25, 0.4854, 0.2968, 0.4717, 0.3418, 0.4496, 0.3833, 0.4197, 0.4197, 0.3833, 0.4496, 0.3418, 0.4717, 0.0625, 0.5, 0.0625, 1.0, 0.03125, 1.0, 0.03125, 0.5, 0.03125, 0.5, 0.03125, 1.0, 0.0, 1.0, 0.0, 0.5, 0.75, 0.49, 0.7968, 0.4854, 0.8418, 0.4717, 0.8833, 0.4496, 0.9197, 0.4197, 0.9496, 0.3833, 0.9717, 0.3418, 0.9854, 0.2968, 0.99, 0.25, 0.9854, 0.2032, 0.9717, 0.1582, 0.9496, 0.1167, 0.9197, 0.08029, 0.8833, 0.05045, 0.8418, 0.02827, 0.7968, 0.01461, 0.75, 0.01, 0.7032, 0.01461, 0.6582, 0.02827, 0.6167, 0.05045, 0.5803, 0.08029, 0.5504, 0.1167, 0.5283, 0.1582, 0.5146, 0.2032, 0.51, 0.25, 0.5146, 0.2968, 0.5283, 0.3418, 0.5504, 0.3833, 0.5803, 0.4197, 0.6167, 0.4496, 0.6582, 0.4717, 0.7032, 0.4854])
me_cylinder_002.use_remesh_fix_poles = True
me_cylinder_002.use_remesh_preserve_attributes = False
me_cylinder_002.update()
me_cylinder_003 = bpy.data.meshes.new('Cylinder.003')
me_cylinder_003.from_pydata([(0.0, 1.0, -1.0), (0.0, 1.0, 1.0), (0.1951, 0.9808, -1.0), (0.1951, 0.9808, 1.0), (0.3827, 0.9239, -1.0), (0.3827, 0.9239, 1.0), (0.5556, 0.8315, -1.0), (0.5556, 0.8315, 1.0), (0.7071, 0.7071, -1.0), (0.7071, 0.7071, 1.0), (0.8315, 0.5556, -1.0), (0.8315, 0.5556, 1.0), (0.9239, 0.3827, -1.0), (0.9239, 0.3827, 1.0), (0.9808, 0.1951, -1.0), (0.9808, 0.1951, 1.0), (1.0, -4.371e-08, -1.0), (1.0, -4.371e-08, 1.0), (0.9808, -0.1951, -1.0), (0.9808, -0.1951, 1.0), (0.9239, -0.3827, -1.0), (0.9239, -0.3827, 1.0), (0.8315, -0.5556, -1.0), (0.8315, -0.5556, 1.0), (0.7071, -0.7071, -1.0), (0.7071, -0.7071, 1.0), (0.5556, -0.8315, -1.0), (0.5556, -0.8315, 1.0), (0.3827, -0.9239, -1.0), (0.3827, -0.9239, 1.0), (0.1951, -0.9808, -1.0), (0.1951, -0.9808, 1.0), (-8.742e-08, -1.0, -1.0), (-8.742e-08, -1.0, 1.0), (-0.1951, -0.9808, -1.0), (-0.1951, -0.9808, 1.0), (-0.3827, -0.9239, -1.0), (-0.3827, -0.9239, 1.0), (-0.5556, -0.8315, -1.0), (-0.5556, -0.8315, 1.0), (-0.7071, -0.7071, -1.0), (-0.7071, -0.7071, 1.0), (-0.8315, -0.5556, -1.0), (-0.8315, -0.5556, 1.0), (-0.9239, -0.3827, -1.0), (-0.9239, -0.3827, 1.0), (-0.9808, -0.1951, -1.0), (-0.9808, -0.1951, 1.0), (-1.0, 1.192e-08, -1.0), (-1.0, 1.192e-08, 1.0), (-0.9808, 0.1951, -1.0), (-0.9808, 0.1951, 1.0), (-0.9239, 0.3827, -1.0), (-0.9239, 0.3827, 1.0), (-0.8315, 0.5556, -1.0), (-0.8315, 0.5556, 1.0), (-0.7071, 0.7071, -1.0), (-0.7071, 0.7071, 1.0), (-0.5556, 0.8315, -1.0), (-0.5556, 0.8315, 1.0), (-0.3827, 0.9239, -1.0), (-0.3827, 0.9239, 1.0), (-0.1951, 0.9808, -1.0), (-0.1951, 0.9808, 1.0)], [], [(0, 1, 3, 2), (2, 3, 5, 4), (4, 5, 7, 6), (6, 7, 9, 8), (8, 9, 11, 10), (10, 11, 13, 12), (12, 13, 15, 14), (14, 15, 17, 16), (16, 17, 19, 18), (18, 19, 21, 20), (20, 21, 23, 22), (22, 23, 25, 24), (24, 25, 27, 26), (26, 27, 29, 28), (28, 29, 31, 30), (30, 31, 33, 32), (32, 33, 35, 34), (34, 35, 37, 36), (36, 37, 39, 38), (38, 39, 41, 40), (40, 41, 43, 42), (42, 43, 45, 44), (44, 45, 47, 46), (46, 47, 49, 48), (48, 49, 51, 50), (50, 51, 53, 52), (52, 53, 55, 54), (54, 55, 57, 56), (56, 57, 59, 58), (58, 59, 61, 60), (3, 1, 63, 61, 59, 57, 55, 53, 51, 49, 47, 45, 43, 41, 39, 37, 35, 33, 31, 29, 27, 25, 23, 21, 19, 17, 15, 13, 11, 9, 7, 5), (60, 61, 63, 62), (62, 63, 1, 0), (0, 2, 4, 6, 8, 10, 12, 14, 16, 18, 20, 22, 24, 26, 28, 30, 32, 34, 36, 38, 40, 42, 44, 46, 48, 50, 52, 54, 56, 58, 60, 62)])
_uv = me_cylinder_003.uv_layers.new(name='UVMap')
_uv.uv.foreach_set('vector', [1.0, 0.5, 1.0, 1.0, 0.9688, 1.0, 0.9688, 0.5, 0.9688, 0.5, 0.9688, 1.0, 0.9375, 1.0, 0.9375, 0.5, 0.9375, 0.5, 0.9375, 1.0, 0.9062, 1.0, 0.9062, 0.5, 0.9062, 0.5, 0.9062, 1.0, 0.875, 1.0, 0.875, 0.5, 0.875, 0.5, 0.875, 1.0, 0.8438, 1.0, 0.8438, 0.5, 0.8438, 0.5, 0.8438, 1.0, 0.8125, 1.0, 0.8125, 0.5, 0.8125, 0.5, 0.8125, 1.0, 0.7812, 1.0, 0.7812, 0.5, 0.7812, 0.5, 0.7812, 1.0, 0.75, 1.0, 0.75, 0.5, 0.75, 0.5, 0.75, 1.0, 0.7188, 1.0, 0.7188, 0.5, 0.7188, 0.5, 0.7188, 1.0, 0.6875, 1.0, 0.6875, 0.5, 0.6875, 0.5, 0.6875, 1.0, 0.6562, 1.0, 0.6562, 0.5, 0.6562, 0.5, 0.6562, 1.0, 0.625, 1.0, 0.625, 0.5, 0.625, 0.5, 0.625, 1.0, 0.5938, 1.0, 0.5938, 0.5, 0.5938, 0.5, 0.5938, 1.0, 0.5625, 1.0, 0.5625, 0.5, 0.5625, 0.5, 0.5625, 1.0, 0.5312, 1.0, 0.5312, 0.5, 0.5312, 0.5, 0.5312, 1.0, 0.5, 1.0, 0.5, 0.5, 0.5, 0.5, 0.5, 1.0, 0.4688, 1.0, 0.4688, 0.5, 0.4688, 0.5, 0.4688, 1.0, 0.4375, 1.0, 0.4375, 0.5, 0.4375, 0.5, 0.4375, 1.0, 0.4062, 1.0, 0.4062, 0.5, 0.4062, 0.5, 0.4062, 1.0, 0.375, 1.0, 0.375, 0.5, 0.375, 0.5, 0.375, 1.0, 0.3438, 1.0, 0.3438, 0.5, 0.3438, 0.5, 0.3438, 1.0, 0.3125, 1.0, 0.3125, 0.5, 0.3125, 0.5, 0.3125, 1.0, 0.2812, 1.0, 0.2812, 0.5, 0.2812, 0.5, 0.2812, 1.0, 0.25, 1.0, 0.25, 0.5, 0.25, 0.5, 0.25, 1.0, 0.2188, 1.0, 0.2188, 0.5, 0.2188, 0.5, 0.2188, 1.0, 0.1875, 1.0, 0.1875, 0.5, 0.1875, 0.5, 0.1875, 1.0, 0.1562, 1.0, 0.1562, 0.5, 0.1562, 0.5, 0.1562, 1.0, 0.125, 1.0, 0.125, 0.5, 0.125, 0.5, 0.125, 1.0, 0.09375, 1.0, 0.09375, 0.5, 0.09375, 0.5, 0.09375, 1.0, 0.0625, 1.0, 0.0625, 0.5, 0.2968, 0.4854, 0.25, 0.49, 0.2032, 0.4854, 0.1582, 0.4717, 0.1167, 0.4496, 0.08029, 0.4197, 0.05045, 0.3833, 0.02827, 0.3418, 0.01461, 0.2968, 0.01, 0.25, 0.01461, 0.2032, 0.02827, 0.1582, 0.05045, 0.1167, 0.08029, 0.08029, 0.1167, 0.05045, 0.1582, 0.02827, 0.2032, 0.01461, 0.25, 0.01, 0.2968, 0.01461, 0.3418, 0.02827, 0.3833, 0.05045, 0.4197, 0.08029, 0.4496, 0.1167, 0.4717, 0.1582, 0.4854, 0.2032, 0.49, 0.25, 0.4854, 0.2968, 0.4717, 0.3418, 0.4496, 0.3833, 0.4197, 0.4197, 0.3833, 0.4496, 0.3418, 0.4717, 0.0625, 0.5, 0.0625, 1.0, 0.03125, 1.0, 0.03125, 0.5, 0.03125, 0.5, 0.03125, 1.0, 0.0, 1.0, 0.0, 0.5, 0.75, 0.49, 0.7968, 0.4854, 0.8418, 0.4717, 0.8833, 0.4496, 0.9197, 0.4197, 0.9496, 0.3833, 0.9717, 0.3418, 0.9854, 0.2968, 0.99, 0.25, 0.9854, 0.2032, 0.9717, 0.1582, 0.9496, 0.1167, 0.9197, 0.08029, 0.8833, 0.05045, 0.8418, 0.02827, 0.7968, 0.01461, 0.75, 0.01, 0.7032, 0.01461, 0.6582, 0.02827, 0.6167, 0.05045, 0.5803, 0.08029, 0.5504, 0.1167, 0.5283, 0.1582, 0.5146, 0.2032, 0.51, 0.25, 0.5146, 0.2968, 0.5283, 0.3418, 0.5504, 0.3833, 0.5803, 0.4197, 0.6167, 0.4496, 0.6582, 0.4717, 0.7032, 0.4854])
me_cylinder_003.use_remesh_fix_poles = True
me_cylinder_003.use_remesh_preserve_attributes = False
me_cylinder_003.update()
me_cylinder_004 = bpy.data.meshes.new('Cylinder.004')
me_cylinder_004.from_pydata([(-1.593e-08, 0.8328, 0.6498), (0.0, 1.0, 1.0), (0.1625, 0.8168, 0.6498), (0.1951, 0.9808, 1.0), (0.3187, 0.7694, 0.6498), (0.3827, 0.9239, 1.0), (0.4627, 0.6924, 0.6498), (0.5556, 0.8315, 1.0), (0.5889, 0.5889, 0.6498), (0.7071, 0.7071, 1.0), (0.6924, 0.4627, 0.6498), (0.8315, 0.5556, 1.0), (0.7694, 0.3187, 0.6498), (0.9239, 0.3827, 1.0), (0.8168, 0.1625, 0.6498), (0.9808, 0.1951, 1.0), (0.8328, -4.444e-08, 0.6498), (1.0, -4.371e-08, 1.0), (0.8168, -0.1625, 0.6498), (0.9808, -0.1951, 1.0), (0.7694, -0.3187, 0.6498), (0.9239, -0.3827, 1.0), (0.6924, -0.4627, 0.6498), (0.8315, -0.5556, 1.0), (0.5889, -0.5889, 0.6498), (0.7071, -0.7071, 1.0), (0.4627, -0.6924, 0.6498), (0.5556, -0.8315, 1.0), (0.3187, -0.7694, 0.6498), (0.3827, -0.9239, 1.0), (0.1625, -0.8168, 0.6498), (0.1951, -0.9808, 1.0), (-7.728e-08, -0.8328, 0.6498), (-8.742e-08, -1.0, 1.0), (-0.1625, -0.8168, 0.6498), (-0.1951, -0.9808, 1.0), (-0.3187, -0.7694, 0.6498), (-0.3827, -0.9239, 1.0), (-0.4627, -0.6924, 0.6498), (-0.5556, -0.8315, 1.0), (-0.5889, -0.5889, 0.6498), (-0.7071, -0.7071, 1.0), (-0.6924, -0.4627, 0.6498), (-0.8315, -0.5556, 1.0), (-0.7694, -0.3187, 0.6498), (-0.9239, -0.3827, 1.0), (-0.8168, -0.1625, 0.6498), (-0.9808, -0.1951, 1.0), (-0.8328, 1.778e-08, 0.6498), (-1.0, 1.192e-08, 1.0), (-0.8168, 0.1625, 0.6498), (-0.9808, 0.1951, 1.0), (-0.7694, 0.3187, 0.6498), (-0.9239, 0.3827, 1.0), (-0.6924, 0.4627, 0.6498), (-0.8315, 0.5556, 1.0), (-0.5889, 0.5889, 0.6498), (-0.7071, 0.7071, 1.0), (-0.4627, 0.6924, 0.6498), (-0.5556, 0.8315, 1.0), (-0.3187, 0.7694, 0.6498), (-0.3827, 0.9239, 1.0), (-0.1625, 0.8168, 0.6498), (-0.1951, 0.9808, 1.0), (0.0, 1.0, -1.0), (0.1951, 0.9808, -1.0), (0.3827, 0.9239, -1.0), (0.5556, 0.8315, -1.0), (0.7071, 0.7071, -1.0), (0.8315, 0.5556, -1.0), (0.9239, 0.3827, -1.0), (0.9808, 0.1951, -1.0), (1.0, -4.371e-08, -1.0), (0.9808, -0.1951, -1.0), (0.9239, -0.3827, -1.0), (0.8315, -0.5556, -1.0), (0.7071, -0.7071, -1.0), (0.5556, -0.8315, -1.0), (0.3827, -0.9239, -1.0), (0.1951, -0.9808, -1.0), (-8.742e-08, -1.0, -1.0), (-0.1951, -0.9808, -1.0), (-0.3827, -0.9239, -1.0), (-0.5556, -0.8315, -1.0), (-0.7071, -0.7071, -1.0), (-0.8315, -0.5556, -1.0), (-0.9239, -0.3827, -1.0), (-0.9808, -0.1951, -1.0), (-1.0, 1.192e-08, -1.0), (-0.9808, 0.1951, -1.0), (-0.9239, 0.3827, -1.0), (-0.8315, 0.5556, -1.0), (-0.7071, 0.7071, -1.0), (-0.5556, 0.8315, -1.0), (-0.3827, 0.9239, -1.0), (-0.1951, 0.9808, -1.0), (-1.695e-08, 0.8668, -1.0), (0.1691, 0.8502, -1.0), (0.3317, 0.8008, -1.0), (0.4816, 0.7207, -1.0), (0.6129, 0.6129, -1.0), (0.7207, 0.4816, -1.0), (0.8008, 0.3317, -1.0), (0.8502, 0.1691, -1.0), (0.8668, -3.972e-08, -1.0), (0.8502, -0.1691, -1.0), (0.8008, -0.3317, -1.0), (0.7207, -0.4816, -1.0), (0.6129, -0.6129, -1.0), (0.4816, -0.7207, -1.0), (0.3317, -0.8008, -1.0), (0.1691, -0.8502, -1.0), (-7.945e-08, -0.8668, -1.0), (-0.1691, -0.8502, -1.0), (-0.3317, -0.8008, -1.0), (-0.4816, -0.7207, -1.0), (-0.6129, -0.6129, -1.0), (-0.7207, -0.4816, -1.0), (-0.8008, -0.3317, -1.0), (-0.8502, -0.1691, -1.0), (-0.8668, 1.192e-08, -1.0), (-0.8502, 0.1691, -1.0), (-0.8008, 0.3317, -1.0), (-0.7207, 0.4816, -1.0), (-0.6129, 0.6129, -1.0), (-0.4816, 0.7207, -1.0), (-0.3317, 0.8008, -1.0), (-0.1691, 0.8502, -1.0)], [], [(64, 1, 3, 65), (65, 3, 5, 66), (66, 5, 7, 67), (67, 7, 9, 68), (68, 9, 11, 69), (69, 11, 13, 70), (70, 13, 15, 71), (71, 15, 17, 72), (72, 17, 19, 73), (73, 19, 21, 74), (74, 21, 23, 75), (75, 23, 25, 76), (76, 25, 27, 77), (77, 27, 29, 78), (78, 29, 31, 79), (79, 31, 33, 80), (80, 33, 35, 81), (81, 35, 37, 82), (82, 37, 39, 83), (83, 39, 41, 84), (84, 41, 43, 85), (85, 43, 45, 86), (86, 45, 47, 87), (87, 47, 49, 88), (88, 49, 51, 89), (89, 51, 53, 90), (90, 53, 55, 91), (91, 55, 57, 92), (92, 57, 59, 93), (93, 59, 61, 94), (3, 1, 63, 61, 59, 57, 55, 53, 51, 49, 47, 45, 43, 41, 39, 37, 35, 33, 31, 29, 27, 25, 23, 21, 19, 17, 15, 13, 11, 9, 7, 5), (94, 61, 63, 95), (95, 63, 1, 64), (0, 2, 4, 6, 8, 10, 12, 14, 16, 18, 20, 22, 24, 26, 28, 30, 32, 34, 36, 38, 40, 42, 44, 46, 48, 50, 52, 54, 56, 58, 60, 62), (97, 96, 64, 65), (98, 97, 65, 66), (99, 98, 66, 67), (100, 99, 67, 68), (101, 100, 68, 69), (102, 101, 69, 70), (103, 102, 70, 71), (104, 103, 71, 72), (105, 104, 72, 73), (106, 105, 73, 74), (107, 106, 74, 75), (108, 107, 75, 76), (109, 108, 76, 77), (110, 109, 77, 78), (111, 110, 78, 79), (112, 111, 79, 80), (113, 112, 80, 81), (114, 113, 81, 82), (115, 114, 82, 83), (116, 115, 83, 84), (117, 116, 84, 85), (118, 117, 85, 86), (119, 118, 86, 87), (120, 119, 87, 88), (121, 120, 88, 89), (122, 121, 89, 90), (123, 122, 90, 91), (124, 123, 91, 92), (125, 124, 92, 93), (126, 125, 93, 94), (127, 126, 94, 95), (96, 127, 95, 64), (2, 0, 96, 97), (4, 2, 97, 98), (6, 4, 98, 99), (8, 6, 99, 100), (10, 8, 100, 101), (12, 10, 101, 102), (14, 12, 102, 103), (16, 14, 103, 104), (18, 16, 104, 105), (20, 18, 105, 106), (22, 20, 106, 107), (24, 22, 107, 108), (26, 24, 108, 109), (28, 26, 109, 110), (30, 28, 110, 111), (32, 30, 111, 112), (34, 32, 112, 113), (36, 34, 113, 114), (38, 36, 114, 115), (40, 38, 115, 116), (42, 40, 116, 117), (44, 42, 117, 118), (46, 44, 118, 119), (48, 46, 119, 120), (50, 48, 120, 121), (52, 50, 121, 122), (54, 52, 122, 123), (56, 54, 123, 124), (58, 56, 124, 125), (60, 58, 125, 126), (62, 60, 126, 127), (0, 62, 127, 96)])
_uv = me_cylinder_004.uv_layers.new(name='UVMap')
_uv.uv.foreach_set('vector', [1.0, 0.5, 1.0, 1.0, 0.9688, 1.0, 0.9688, 0.5, 0.9688, 0.5, 0.9688, 1.0, 0.9375, 1.0, 0.9375, 0.5, 0.9375, 0.5, 0.9375, 1.0, 0.9062, 1.0, 0.9062, 0.5, 0.9062, 0.5, 0.9062, 1.0, 0.875, 1.0, 0.875, 0.5, 0.875, 0.5, 0.875, 1.0, 0.8438, 1.0, 0.8438, 0.5, 0.8438, 0.5, 0.8438, 1.0, 0.8125, 1.0, 0.8125, 0.5, 0.8125, 0.5, 0.8125, 1.0, 0.7812, 1.0, 0.7812, 0.5, 0.7812, 0.5, 0.7812, 1.0, 0.75, 1.0, 0.75, 0.5, 0.75, 0.5, 0.75, 1.0, 0.7188, 1.0, 0.7188, 0.5, 0.7188, 0.5, 0.7188, 1.0, 0.6875, 1.0, 0.6875, 0.5, 0.6875, 0.5, 0.6875, 1.0, 0.6562, 1.0, 0.6562, 0.5, 0.6562, 0.5, 0.6562, 1.0, 0.625, 1.0, 0.625, 0.5, 0.625, 0.5, 0.625, 1.0, 0.5938, 1.0, 0.5938, 0.5, 0.5938, 0.5, 0.5938, 1.0, 0.5625, 1.0, 0.5625, 0.5, 0.5625, 0.5, 0.5625, 1.0, 0.5312, 1.0, 0.5312, 0.5, 0.5312, 0.5, 0.5312, 1.0, 0.5, 1.0, 0.5, 0.5, 0.5, 0.5, 0.5, 1.0, 0.4688, 1.0, 0.4688, 0.5, 0.4688, 0.5, 0.4688, 1.0, 0.4375, 1.0, 0.4375, 0.5, 0.4375, 0.5, 0.4375, 1.0, 0.4062, 1.0, 0.4062, 0.5, 0.4062, 0.5, 0.4062, 1.0, 0.375, 1.0, 0.375, 0.5, 0.375, 0.5, 0.375, 1.0, 0.3438, 1.0, 0.3438, 0.5, 0.3438, 0.5, 0.3438, 1.0, 0.3125, 1.0, 0.3125, 0.5, 0.3125, 0.5, 0.3125, 1.0, 0.2812, 1.0, 0.2812, 0.5, 0.2812, 0.5, 0.2812, 1.0, 0.25, 1.0, 0.25, 0.5, 0.25, 0.5, 0.25, 1.0, 0.2188, 1.0, 0.2188, 0.5, 0.2188, 0.5, 0.2188, 1.0, 0.1875, 1.0, 0.1875, 0.5, 0.1875, 0.5, 0.1875, 1.0, 0.1562, 1.0, 0.1562, 0.5, 0.1562, 0.5, 0.1562, 1.0, 0.125, 1.0, 0.125, 0.5, 0.125, 0.5, 0.125, 1.0, 0.09375, 1.0, 0.09375, 0.5, 0.09375, 0.5, 0.09375, 1.0, 0.0625, 1.0, 0.0625, 0.5, 0.2968, 0.4854, 0.25, 0.49, 0.2032, 0.4854, 0.1582, 0.4717, 0.1167, 0.4496, 0.08029, 0.4197, 0.05045, 0.3833, 0.02827, 0.3418, 0.01461, 0.2968, 0.01, 0.25, 0.01461, 0.2032, 0.02827, 0.1582, 0.05045, 0.1167, 0.08029, 0.08029, 0.1167, 0.05045, 0.1582, 0.02827, 0.2032, 0.01461, 0.25, 0.01, 0.2968, 0.01461, 0.3418, 0.02827, 0.3833, 0.05045, 0.4197, 0.08029, 0.4496, 0.1167, 0.4717, 0.1582, 0.4854, 0.2032, 0.49, 0.25, 0.4854, 0.2968, 0.4717, 0.3418, 0.4496, 0.3833, 0.4197, 0.4197, 0.3833, 0.4496, 0.3418, 0.4717, 0.0625, 0.5, 0.0625, 1.0, 0.03125, 1.0, 0.03125, 0.5, 0.03125, 0.5, 0.03125, 1.0, 0.0, 1.0, 0.0, 0.5, 0.75, 0.4499, 0.789, 0.446, 0.8265, 0.4347, 0.861, 0.4162, 0.8913, 0.3913, 0.9162, 0.361, 0.9347, 0.3265, 0.946, 0.289, 0.9499, 0.25, 0.946, 0.211, 0.9347, 0.1735, 0.9162, 0.139, 0.8913, 0.1087, 0.861, 0.08381, 0.8265, 0.06534, 0.789, 0.05397, 0.75, 0.05013, 0.711, 0.05397, 0.6735, 0.06534, 0.639, 0.08381, 0.6087, 0.1087, 0.5838, 0.139, 0.5653, 0.1735, 0.554, 0.211, 0.5501, 0.25, 0.554, 0.289, 0.5653, 0.3265, 0.5838, 0.361, 0.6087, 0.3913, 0.639, 0.4162, 0.6735, 0.4347, 0.711, 0.446, 0.7906, 0.454, 0.75, 0.458, 0.75, 0.49, 0.7968, 0.4854, 0.8296, 0.4422, 0.7906, 0.454, 0.7968, 0.4854, 0.8418, 0.4717, 0.8656, 0.423, 0.8296, 0.4422, 0.8418, 0.4717, 0.8833, 0.4496, 0.8971, 0.3971, 0.8656, 0.423, 0.8833, 0.4496, 0.9197, 0.4197, 0.923, 0.3656, 0.8971, 0.3971, 0.9197, 0.4197, 0.9496, 0.3833, 0.9422, 0.3296, 0.923, 0.3656, 0.9496, 0.3833, 0.9717, 0.3418, 0.954, 0.2906, 0.9422, 0.3296, 0.9717, 0.3418, 0.9854, 0.2968, 0.958, 0.25, 0.954, 0.2906, 0.9854, 0.2968, 0.99, 0.25, 0.954, 0.2094, 0.958, 0.25, 0.99, 0.25, 0.9854, 0.2032, 0.9422, 0.1704, 0.954, 0.2094, 0.9854, 0.2032, 0.9717, 0.1582, 0.923, 0.1344, 0.9422, 0.1704, 0.9717, 0.1582, 0.9496, 0.1167, 0.8971, 0.1029, 0.923, 0.1344, 0.9496, 0.1167, 0.9197, 0.08029, 0.8656, 0.07702, 0.8971, 0.1029, 0.9197, 0.08029, 0.8833, 0.05045, 0.8296, 0.0578, 0.8656, 0.07702, 0.8833, 0.05045, 0.8418, 0.02827, 0.7906, 0.04596, 0.8296, 0.0578, 0.8418, 0.02827, 0.7968, 0.01461, 0.75, 0.04196, 0.7906, 0.04596, 0.7968, 0.01461, 0.75, 0.01, 0.7094, 0.04596, 0.75, 0.04196, 0.75, 0.01, 0.7032, 0.01461, 0.6704, 0.0578, 0.7094, 0.04596, 0.7032, 0.01461, 0.6582, 0.02827, 0.6344, 0.07702, 0.6704, 0.0578, 0.6582, 0.02827, 0.6167, 0.05045, 0.6029, 0.1029, 0.6344, 0.07702, 0.6167, 0.05045, 0.5803, 0.08029, 0.577, 0.1344, 0.6029, 0.1029, 0.5803, 0.08029, 0.5504, 0.1167, 0.5578, 0.1704, 0.577, 0.1344, 0.5504, 0.1167, 0.5283, 0.1582, 0.546, 0.2094, 0.5578, 0.1704, 0.5283, 0.1582, 0.5146, 0.2032, 0.542, 0.25, 0.546, 0.2094, 0.5146, 0.2032, 0.51, 0.25, 0.546, 0.2906, 0.542, 0.25, 0.51, 0.25, 0.5146, 0.2968, 0.5578, 0.3296, 0.546, 0.2906, 0.5146, 0.2968, 0.5283, 0.3418, 0.577, 0.3656, 0.5578, 0.3296, 0.5283, 0.3418, 0.5504, 0.3833, 0.6029, 0.3971, 0.577, 0.3656, 0.5504, 0.3833, 0.5803, 0.4197, 0.6344, 0.423, 0.6029, 0.3971, 0.5803, 0.4197, 0.6167, 0.4496, 0.6704, 0.4422, 0.6344, 0.423, 0.6167, 0.4496, 0.6582, 0.4717, 0.7094, 0.454, 0.6704, 0.4422, 0.6582, 0.4717, 0.7032, 0.4854, 0.75, 0.458, 0.7094, 0.454, 0.7032, 0.4854, 0.75, 0.49, 0.789, 0.446, 0.75, 0.4499, 0.75, 0.458, 0.7906, 0.454, 0.8265, 0.4347, 0.789, 0.446, 0.7906, 0.454, 0.8296, 0.4422, 0.861, 0.4162, 0.8265, 0.4347, 0.8296, 0.4422, 0.8656, 0.423, 0.8913, 0.3913, 0.861, 0.4162, 0.8656, 0.423, 0.8971, 0.3971, 0.9162, 0.361, 0.8913, 0.3913, 0.8971, 0.3971, 0.923, 0.3656, 0.9347, 0.3265, 0.9162, 0.361, 0.923, 0.3656, 0.9422, 0.3296, 0.946, 0.289, 0.9347, 0.3265, 0.9422, 0.3296, 0.954, 0.2906, 0.9499, 0.25, 0.946, 0.289, 0.954, 0.2906, 0.958, 0.25, 0.946, 0.211, 0.9499, 0.25, 0.958, 0.25, 0.954, 0.2094, 0.9347, 0.1735, 0.946, 0.211, 0.954, 0.2094, 0.9422, 0.1704, 0.9162, 0.139, 0.9347, 0.1735, 0.9422, 0.1704, 0.923, 0.1344, 0.8913, 0.1087, 0.9162, 0.139, 0.923, 0.1344, 0.8971, 0.1029, 0.861, 0.08381, 0.8913, 0.1087, 0.8971, 0.1029, 0.8656, 0.07702, 0.8265, 0.06534, 0.861, 0.08381, 0.8656, 0.07702, 0.8296, 0.0578, 0.789, 0.05397, 0.8265, 0.06534, 0.8296, 0.0578, 0.7906, 0.04596, 0.75, 0.05013, 0.789, 0.05397, 0.7906, 0.04596, 0.75, 0.04196, 0.711, 0.05397, 0.75, 0.05013, 0.75, 0.04196, 0.7094, 0.04596, 0.6735, 0.06534, 0.711, 0.05397, 0.7094, 0.04596, 0.6704, 0.0578, 0.639, 0.08381, 0.6735, 0.06534, 0.6704, 0.0578, 0.6344, 0.07702, 0.6087, 0.1087, 0.639, 0.08381, 0.6344, 0.07702, 0.6029, 0.1029, 0.5838, 0.139, 0.6087, 0.1087, 0.6029, 0.1029, 0.577, 0.1344, 0.5653, 0.1735, 0.5838, 0.139, 0.577, 0.1344, 0.5578, 0.1704, 0.554, 0.211, 0.5653, 0.1735, 0.5578, 0.1704, 0.546, 0.2094, 0.5501, 0.25, 0.554, 0.211, 0.546, 0.2094, 0.542, 0.25, 0.554, 0.289, 0.5501, 0.25, 0.542, 0.25, 0.546, 0.2906, 0.5653, 0.3265, 0.554, 0.289, 0.546, 0.2906, 0.5578, 0.3296, 0.5838, 0.361, 0.5653, 0.3265, 0.5578, 0.3296, 0.577, 0.3656, 0.6087, 0.3913, 0.5838, 0.361, 0.577, 0.3656, 0.6029, 0.3971, 0.639, 0.4162, 0.6087, 0.3913, 0.6029, 0.3971, 0.6344, 0.423, 0.6735, 0.4347, 0.639, 0.4162, 0.6344, 0.423, 0.6704, 0.4422, 0.711, 0.446, 0.6735, 0.4347, 0.6704, 0.4422, 0.7094, 0.454, 0.75, 0.4499, 0.711, 0.446, 0.7094, 0.454, 0.75, 0.458])
me_cylinder_004.use_remesh_fix_poles = True
me_cylinder_004.use_remesh_preserve_attributes = False
me_cylinder_004.update()
me_cylinder_005 = bpy.data.meshes.new('Cylinder.005')
me_cylinder_005.from_pydata([(0.0, 1.0, -1.0), (0.0, 1.0, 1.0), (0.1951, 0.9808, -1.0), (0.1951, 0.9808, 1.0), (0.3827, 0.9239, -1.0), (0.3827, 0.9239, 1.0), (0.5556, 0.8315, -1.0), (0.5556, 0.8315, 1.0), (0.7071, 0.7071, -1.0), (0.7071, 0.7071, 1.0), (0.8315, 0.5556, -1.0), (0.8315, 0.5556, 1.0), (0.9239, 0.3827, -1.0), (0.9239, 0.3827, 1.0), (0.9808, 0.1951, -1.0), (0.9808, 0.1951, 1.0), (1.0, -4.371e-08, -1.0), (1.0, -4.371e-08, 1.0), (0.9808, -0.1951, -1.0), (0.9808, -0.1951, 1.0), (0.9239, -0.3827, -1.0), (0.9239, -0.3827, 1.0), (0.8315, -0.5556, -1.0), (0.8315, -0.5556, 1.0), (0.7071, -0.7071, -1.0), (0.7071, -0.7071, 1.0), (0.5556, -0.8315, -1.0), (0.5556, -0.8315, 1.0), (0.3827, -0.9239, -1.0), (0.3827, -0.9239, 1.0), (0.1951, -0.9808, -1.0), (0.1951, -0.9808, 1.0), (-8.742e-08, -1.0, -1.0), (-8.742e-08, -1.0, 1.0), (-0.1951, -0.9808, -1.0), (-0.1951, -0.9808, 1.0), (-0.3827, -0.9239, -1.0), (-0.3827, -0.9239, 1.0), (-0.5556, -0.8315, -1.0), (-0.5556, -0.8315, 1.0), (-0.7071, -0.7071, -1.0), (-0.7071, -0.7071, 1.0), (-0.8315, -0.5556, -1.0), (-0.8315, -0.5556, 1.0), (-0.9239, -0.3827, -1.0), (-0.9239, -0.3827, 1.0), (-0.9808, -0.1951, -1.0), (-0.9808, -0.1951, 1.0), (-1.0, 1.192e-08, -1.0), (-1.0, 1.192e-08, 1.0), (-0.9808, 0.1951, -1.0), (-0.9808, 0.1951, 1.0), (-0.9239, 0.3827, -1.0), (-0.9239, 0.3827, 1.0), (-0.8315, 0.5556, -1.0), (-0.8315, 0.5556, 1.0), (-0.7071, 0.7071, -1.0), (-0.7071, 0.7071, 1.0), (-0.5556, 0.8315, -1.0), (-0.5556, 0.8315, 1.0), (-0.3827, 0.9239, -1.0), (-0.3827, 0.9239, 1.0), (-0.1951, 0.9808, -1.0), (-0.1951, 0.9808, 1.0)], [], [(0, 1, 3, 2), (2, 3, 5, 4), (4, 5, 7, 6), (6, 7, 9, 8), (8, 9, 11, 10), (10, 11, 13, 12), (12, 13, 15, 14), (14, 15, 17, 16), (16, 17, 19, 18), (18, 19, 21, 20), (20, 21, 23, 22), (22, 23, 25, 24), (24, 25, 27, 26), (26, 27, 29, 28), (28, 29, 31, 30), (30, 31, 33, 32), (32, 33, 35, 34), (34, 35, 37, 36), (36, 37, 39, 38), (38, 39, 41, 40), (40, 41, 43, 42), (42, 43, 45, 44), (44, 45, 47, 46), (46, 47, 49, 48), (48, 49, 51, 50), (50, 51, 53, 52), (52, 53, 55, 54), (54, 55, 57, 56), (56, 57, 59, 58), (58, 59, 61, 60), (3, 1, 63, 61, 59, 57, 55, 53, 51, 49, 47, 45, 43, 41, 39, 37, 35, 33, 31, 29, 27, 25, 23, 21, 19, 17, 15, 13, 11, 9, 7, 5), (60, 61, 63, 62), (62, 63, 1, 0), (0, 2, 4, 6, 8, 10, 12, 14, 16, 18, 20, 22, 24, 26, 28, 30, 32, 34, 36, 38, 40, 42, 44, 46, 48, 50, 52, 54, 56, 58, 60, 62)])
_uv = me_cylinder_005.uv_layers.new(name='UVMap')
_uv.uv.foreach_set('vector', [1.0, 0.5, 1.0, 1.0, 0.9688, 1.0, 0.9688, 0.5, 0.9688, 0.5, 0.9688, 1.0, 0.9375, 1.0, 0.9375, 0.5, 0.9375, 0.5, 0.9375, 1.0, 0.9062, 1.0, 0.9062, 0.5, 0.9062, 0.5, 0.9062, 1.0, 0.875, 1.0, 0.875, 0.5, 0.875, 0.5, 0.875, 1.0, 0.8438, 1.0, 0.8438, 0.5, 0.8438, 0.5, 0.8438, 1.0, 0.8125, 1.0, 0.8125, 0.5, 0.8125, 0.5, 0.8125, 1.0, 0.7812, 1.0, 0.7812, 0.5, 0.7812, 0.5, 0.7812, 1.0, 0.75, 1.0, 0.75, 0.5, 0.75, 0.5, 0.75, 1.0, 0.7188, 1.0, 0.7188, 0.5, 0.7188, 0.5, 0.7188, 1.0, 0.6875, 1.0, 0.6875, 0.5, 0.6875, 0.5, 0.6875, 1.0, 0.6562, 1.0, 0.6562, 0.5, 0.6562, 0.5, 0.6562, 1.0, 0.625, 1.0, 0.625, 0.5, 0.625, 0.5, 0.625, 1.0, 0.5938, 1.0, 0.5938, 0.5, 0.5938, 0.5, 0.5938, 1.0, 0.5625, 1.0, 0.5625, 0.5, 0.5625, 0.5, 0.5625, 1.0, 0.5312, 1.0, 0.5312, 0.5, 0.5312, 0.5, 0.5312, 1.0, 0.5, 1.0, 0.5, 0.5, 0.5, 0.5, 0.5, 1.0, 0.4688, 1.0, 0.4688, 0.5, 0.4688, 0.5, 0.4688, 1.0, 0.4375, 1.0, 0.4375, 0.5, 0.4375, 0.5, 0.4375, 1.0, 0.4062, 1.0, 0.4062, 0.5, 0.4062, 0.5, 0.4062, 1.0, 0.375, 1.0, 0.375, 0.5, 0.375, 0.5, 0.375, 1.0, 0.3438, 1.0, 0.3438, 0.5, 0.3438, 0.5, 0.3438, 1.0, 0.3125, 1.0, 0.3125, 0.5, 0.3125, 0.5, 0.3125, 1.0, 0.2812, 1.0, 0.2812, 0.5, 0.2812, 0.5, 0.2812, 1.0, 0.25, 1.0, 0.25, 0.5, 0.25, 0.5, 0.25, 1.0, 0.2188, 1.0, 0.2188, 0.5, 0.2188, 0.5, 0.2188, 1.0, 0.1875, 1.0, 0.1875, 0.5, 0.1875, 0.5, 0.1875, 1.0, 0.1562, 1.0, 0.1562, 0.5, 0.1562, 0.5, 0.1562, 1.0, 0.125, 1.0, 0.125, 0.5, 0.125, 0.5, 0.125, 1.0, 0.09375, 1.0, 0.09375, 0.5, 0.09375, 0.5, 0.09375, 1.0, 0.0625, 1.0, 0.0625, 0.5, 0.2968, 0.4854, 0.25, 0.49, 0.2032, 0.4854, 0.1582, 0.4717, 0.1167, 0.4496, 0.08029, 0.4197, 0.05045, 0.3833, 0.02827, 0.3418, 0.01461, 0.2968, 0.01, 0.25, 0.01461, 0.2032, 0.02827, 0.1582, 0.05045, 0.1167, 0.08029, 0.08029, 0.1167, 0.05045, 0.1582, 0.02827, 0.2032, 0.01461, 0.25, 0.01, 0.2968, 0.01461, 0.3418, 0.02827, 0.3833, 0.05045, 0.4197, 0.08029, 0.4496, 0.1167, 0.4717, 0.1582, 0.4854, 0.2032, 0.49, 0.25, 0.4854, 0.2968, 0.4717, 0.3418, 0.4496, 0.3833, 0.4197, 0.4197, 0.3833, 0.4496, 0.3418, 0.4717, 0.0625, 0.5, 0.0625, 1.0, 0.03125, 1.0, 0.03125, 0.5, 0.03125, 0.5, 0.03125, 1.0, 0.0, 1.0, 0.0, 0.5, 0.75, 0.49, 0.7968, 0.4854, 0.8418, 0.4717, 0.8833, 0.4496, 0.9197, 0.4197, 0.9496, 0.3833, 0.9717, 0.3418, 0.9854, 0.2968, 0.99, 0.25, 0.9854, 0.2032, 0.9717, 0.1582, 0.9496, 0.1167, 0.9197, 0.08029, 0.8833, 0.05045, 0.8418, 0.02827, 0.7968, 0.01461, 0.75, 0.01, 0.7032, 0.01461, 0.6582, 0.02827, 0.6167, 0.05045, 0.5803, 0.08029, 0.5504, 0.1167, 0.5283, 0.1582, 0.5146, 0.2032, 0.51, 0.25, 0.5146, 0.2968, 0.5283, 0.3418, 0.5504, 0.3833, 0.5803, 0.4197, 0.6167, 0.4496, 0.6582, 0.4717, 0.7032, 0.4854])
me_cylinder_005.use_remesh_fix_poles = True
me_cylinder_005.use_remesh_preserve_attributes = False
me_cylinder_005.update()

# ---- curves / text
cu_beziercircle = bpy.data.curves.new('BezierCircle', 'CURVE')
cu_beziercircle.dimensions = '3D'
_sp = cu_beziercircle.splines.new('BEZIER'); _sp.bezier_points.add(3)
_sp.bezier_points.foreach_set('co', [-1.0, 0.0, 0.0, 0.0, 1.0, 0.0, 1.0, 0.0, 0.0, 0.0, -1.0, 0.0])
_sp.bezier_points.foreach_set('handle_left', [-1.0, -0.5521, 0.0, -0.5521, 1.0, 0.0, 1.0, 0.5521, 0.0, 0.5521, -1.0, 0.0])
_sp.bezier_points.foreach_set('handle_right', [-1.0, 0.5521, 0.0, 0.5521, 1.0, 0.0, 1.0, -0.5521, 0.0, -0.5521, -1.0, 0.0])
for _p, _l, _r in zip(_sp.bezier_points, ['AUTO', 'AUTO', 'AUTO', 'AUTO'], ['AUTO', 'AUTO', 'AUTO', 'AUTO']): _p.handle_left_type = _l; _p.handle_right_type = _r
_sp.order_u = 0
_sp.order_v = 0
_sp.use_cyclic_u = True
cu_beziercircle.use_path = True
cu_beziercircle.fill_mode = 'FULL'

# ---- objects
ob_cylinder = bpy.data.objects.new('Cylinder', me_cylinder)
ob_beziercircle = bpy.data.objects.new('BezierCircle', cu_beziercircle)
ob_cylinder_001 = bpy.data.objects.new('Cylinder.001', me_cylinder_001)
ob_cylinder_002 = bpy.data.objects.new('Cylinder.002', me_cylinder_002)
ob_cylinder_003 = bpy.data.objects.new('Cylinder.003', me_cylinder_003)
ob_cylinder_004 = bpy.data.objects.new('Cylinder.004', me_cylinder_004)
ob_cylinder_005 = bpy.data.objects.new('Cylinder.005', me_cylinder_005)

# ---- transforms, parenting, visibility, modifiers, constraints
ob_cylinder.location = (0.0, 0.0, -1.49e-08)
ob_cylinder.scale = (0.1895, 0.1895, 0.1895)
_m = ob_cylinder.modifiers.new('Array', 'ARRAY')
_m.count = 6
_m = ob_cylinder.modifiers.new('Curve', 'CURVE')
_m.object = ob_beziercircle
ob_beziercircle.location = (0.0, 0.0, 0.0784)
ob_beziercircle.scale = (0.3622, 0.3622, 0.3622)
ob_cylinder_001.location = (0.0, 0.0, -1.49e-08)
ob_cylinder_001.scale = (0.1895, 0.1895, 0.1895)
_m = ob_cylinder_001.modifiers.new('Array', 'ARRAY')
_m.count = 6
_m = ob_cylinder_001.modifiers.new('Curve', 'CURVE')
_m.object = ob_beziercircle
ob_cylinder_002.location = (0.0, 0.0, 0.6001)
ob_cylinder_002.scale = (0.609, 0.609, 0.609)
ob_cylinder_003.location = (0.0, 0.0, 3.306)
ob_cylinder_003.scale = (0.609, 0.609, 0.1811)
ob_cylinder_004.location = (0.0, 0.0, 2.551)
ob_cylinder_004.scale = (-0.1499, -0.1499, -2.511)
ob_cylinder_005.location = (0.0, 0.0, 3.883)
ob_cylinder_005.scale = (0.609, 0.609, 0.1811)

# ---- collection membership
col_collection.objects.link(ob_cylinder)
col_collection.objects.link(ob_beziercircle)
col_collection.objects.link(ob_cylinder_001)
col_collection.objects.link(ob_cylinder_002)
col_collection.objects.link(ob_cylinder_003)
col_collection.objects.link(ob_cylinder_004)
col_collection.objects.link(ob_cylinder_005)

# ---- scene / render settings (as saved in the file)
scene.frame_start = 1; scene.frame_end = 250; scene.frame_set(1)
scene.render.engine = 'BLENDER_EEVEE_NEXT'
scene.cycles.use_denoising = False
scene.cycles.samples = 128
scene.cycles.sampling_pattern = 'TABULATED_SOBOL'
scene.cycles.use_adaptive_sampling = False
scene.cycles.use_light_tree = False
scene.view_settings.view_transform = 'Filmic'
bpy.context.view_layer.update()

# ---- added for rendering (the .blend has no active camera and no usable light): camera, sun
cam_auto = bpy.data.cameras.new('AutoCamera')
cam_auto.lens = 50.0
cam_auto.sensor_width = 36.0
cam_auto.clip_end = 1000.0
ob_auto_camera = bpy.data.objects.new('AutoCamera', cam_auto)
scene.collection.objects.link(ob_auto_camera)
ob_auto_camera.location = (5.38513, -6.46215, 6.74819)
ob_auto_camera.rotation_euler = (1.09748, -7.21219e-08, 0.694738)
scene.camera = ob_auto_camera
light_auto_sun = bpy.data.lights.new('AutoSun', 'SUN')
light_auto_sun.energy = 3.0
light_auto_sun.angle = 0.0523599
ob_auto_sun = bpy.data.objects.new('AutoSun', light_auto_sun)
scene.collection.objects.link(ob_auto_sun)
ob_auto_sun.rotation_euler = (0.872665, 0.174533, 0.523599)
bpy.context.view_layer.update()
